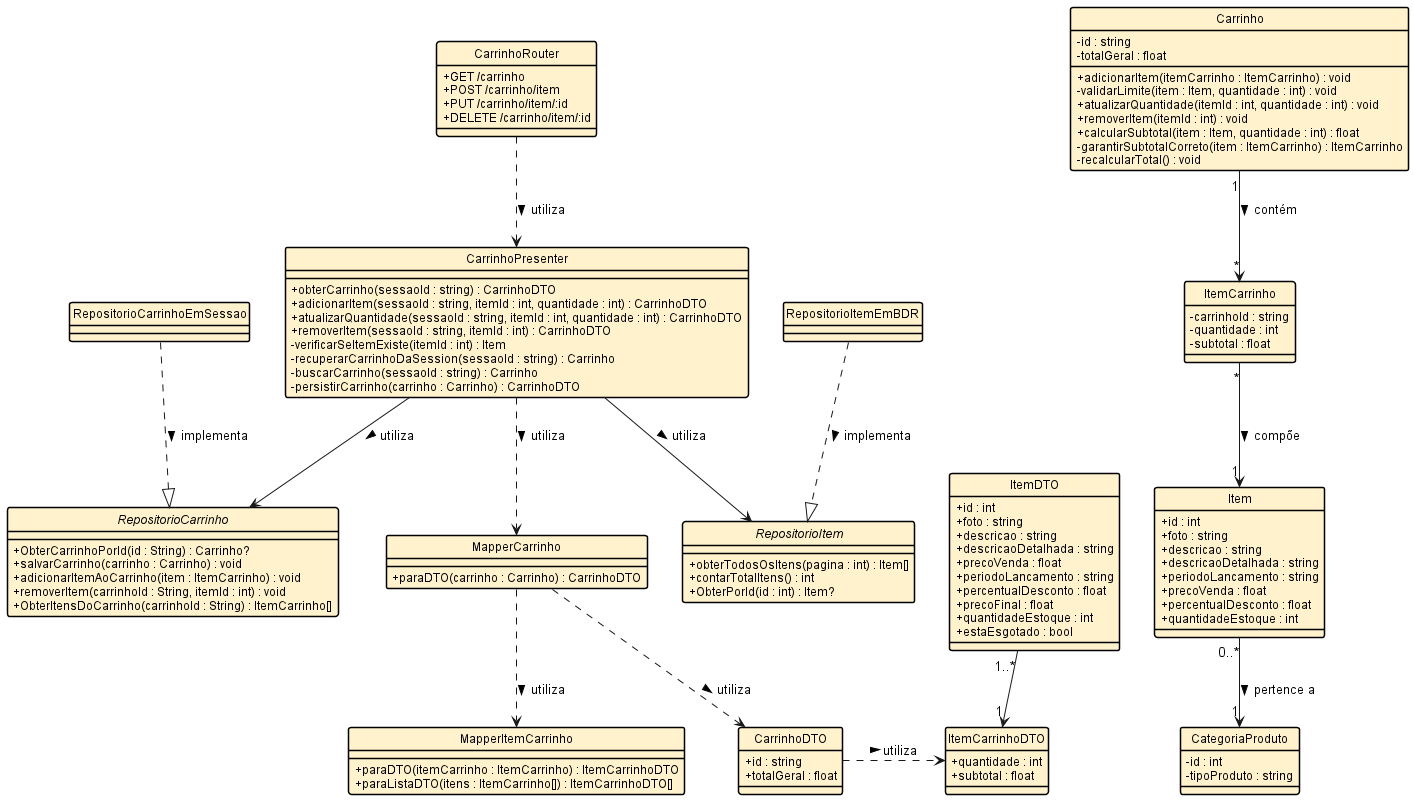

The diagram above was rendered by PlantUML. Its source (embedded in the PNG):
@startuml
!include ./config/estilo.puml


class CarrinhoRouter {
    +GET /carrinho
    +POST /carrinho/item
    +PUT /carrinho/item/:id
    +DELETE /carrinho/item/:id
}

class CarrinhoPresenter {
    + obterCarrinho(sessaoId : string) : CarrinhoDTO
    + adicionarItem(sessaoId : string, itemId : int, quantidade : int) : CarrinhoDTO
    + atualizarQuantidade(sessaoId : string, itemId : int, quantidade : int) : CarrinhoDTO
    + removerItem(sessaoId : string, itemId : int) : CarrinhoDTO
    - verificarSeItemExiste(itemId : int) : Item
    - recuperarCarrinhoDaSession(sessaoId : string) : Carrinho
    - buscarCarrinho(sessaoId : string) : Carrinho
    - persistirCarrinho(carrinho : Carrinho) : CarrinhoDTO
}


class CategoriaProduto {
    - id : int
    - tipoProduto : string
}

class Item {
    + id : int
    + foto : string
    + descricao : string
    + descricaoDetalhada : string
    + periodoLancamento : string
    + precoVenda : float
    + percentualDesconto : float
    + quantidadeEstoque : int
}

class ItemCarrinho {
    - carrinhoId : string
    - quantidade : int
    - subtotal : float
}

class Carrinho {
    - id : string
    - totalGeral : float
    + adicionarItem(itemCarrinho : ItemCarrinho) : void
    - validarLimite(item : Item, quantidade : int) : void
    + atualizarQuantidade(itemId : int, quantidade : int) : void
    + removerItem(itemId : int) : void
    + calcularSubtotal(item : Item, quantidade : int) : float
    - garantirSubtotalCorreto(item : ItemCarrinho) : ItemCarrinho
    - recalcularTotal() : void
}


interface RepositorioCarrinho {
    +ObterCarrinhoPorId(id : String) : Carrinho?
    +salvarCarrinho(carrinho : Carrinho) : void
    +adicionarItemAoCarrinho(item : ItemCarrinho) : void
    +removerItem(carrinhoId : String, itemId : int) : void
    +ObterItensDoCarrinho(carrinhoId : String) : ItemCarrinho[]
}

class RepositorioCarrinhoEmSessao {

}

interface RepositorioItem {
    +obterTodosOsItens(pagina : int) : Item[]
    +contarTotalItens() : int
    +ObterPorId(id : int) : Item?
}

class RepositorioItemEmBDR {

}


class CarrinhoDTO {
    + id : string
    + totalGeral : float
}

class ItemCarrinhoDTO {
    + quantidade : int
    + subtotal : float
}

class ItemDTO {
    + id : int
    + foto : string
    + descricao : string
    + descricaoDetalhada : string
    + precoVenda : float
    + periodoLancamento : string
    + percentualDesconto : float
    + precoFinal : float
    + quantidadeEstoque : int
    + estaEsgotado : bool
}


class MapperCarrinho {
    + paraDTO(carrinho : Carrinho) : CarrinhoDTO
}

class MapperItemCarrinho {
    + paraDTO(itemCarrinho : ItemCarrinho) : ItemCarrinhoDTO
    + paraListaDTO(itens : ItemCarrinho[]) : ItemCarrinhoDTO[]
}

CarrinhoRouter ..> CarrinhoPresenter : utiliza >
CarrinhoPresenter --> RepositorioCarrinho : utiliza >
CarrinhoPresenter --> RepositorioItem : utiliza >
CarrinhoPresenter ..> MapperCarrinho : utiliza >
MapperCarrinho ..> MapperItemCarrinho: utiliza >
MapperCarrinho ..> CarrinhoDTO: utiliza >
CarrinhoDTO .right.> ItemCarrinhoDTO: utiliza >
ItemDTO "1..*" --> "1" ItemCarrinhoDTO

RepositorioCarrinhoEmSessao ..|> RepositorioCarrinho : implementa >
RepositorioItemEmBDR ..|> RepositorioItem : implementa >

Carrinho "1" --> "*" ItemCarrinho : contém >
ItemCarrinho "*" --> "1" Item : compõe >
Item "0..*" --> "1" CategoriaProduto : pertence a >

@enduml